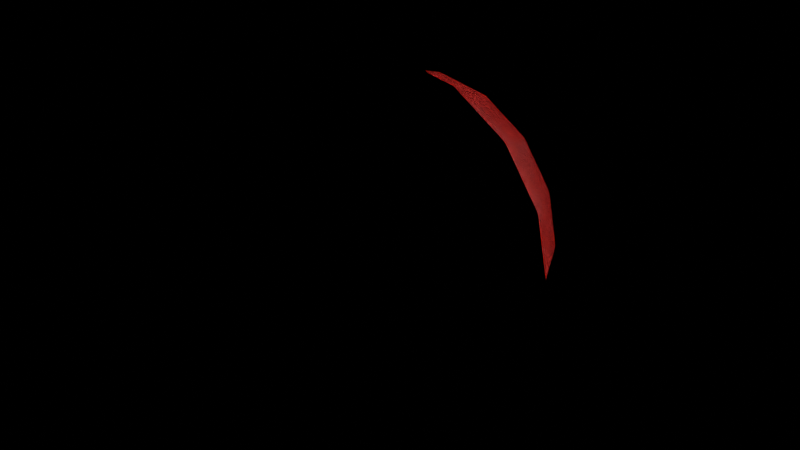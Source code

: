 # Source: SEC_Alarm_Strobe_Light.blend  (saved by Blender 5.2.44; exported with 4.5.12 LTS)
import bpy
from mathutils import Matrix  # noqa: F401  (used for matrix-valued properties, if any)

bpy.ops.wm.read_factory_settings(use_empty=True)
scene = bpy.context.scene
scene.name = 'Scene'

# ---- images (referenced by path relative to the original .blend; pixels are not part of the script)
import os
ASSET_DIR = os.environ.get("B2B_ASSET_DIR", "")  # directory of the original .blend (textures are referenced by path, not embedded)
HERE = os.path.dirname(os.path.abspath(__file__))  # packed textures are extracted next to this script under _unpacked/

def load_image(name, relpath, width, height, colorspace="sRGB"):
    """Load a texture the original file referenced (path relative to the .blend, or extracted next to this script)."""
    p = next((c for c in (os.path.join(HERE, relpath), os.path.join(ASSET_DIR, relpath)) if relpath and os.path.exists(c)), "")
    if p:
        img = bpy.data.images.load(p, check_existing=True)
        img.name = name
    else:  # same state as the original file: an image datablock whose file is absent (Cycles renders it pink)
        img = bpy.data.images.new(name, width, height)
        img.source = "FILE"
        img.filepath = "//" + (relpath or name)
    img.colorspace_settings.name = colorspace
    return img
img_t_security_atlas_png = load_image('T_Security_Atlas.png', '_unpacked/T_Security_Atlas.f68b359e.png', 2048, 2048, 'sRGB')

# ---- materials (node trees are filled in below, after node groups)
mat_m_security_atlas = bpy.data.materials.new('M_Security_Atlas')
mat_m_security_atlas.diffuse_color = (0.85, 0.15, 0.18, 1.0)
mat_m_transparent = bpy.data.materials.new('M_Transparent')
mat_m_transparent.surface_render_method = 'BLENDED'
mat_m_transparent.blend_method = 'BLEND'
mat_m_transparent.diffuse_color = (0.95, 0.25, 0.28, 0.35)
mat_m_emission = bpy.data.materials.new('M_Emission')
mat_m_emission.diffuse_color = (1.0, 1.0, 1.0, 1.0)

# ---- material node trees
mat_m_security_atlas.use_nodes = True; mat_m_security_atlas.node_tree.nodes.clear()
_N = mat_m_security_atlas.node_tree.nodes; _L = mat_m_security_atlas.node_tree.links
n0 = _N.new('ShaderNodeBsdfPrincipled'); n0.name = 'Principled BSDF'; n0.location = (-200, 100)
n0.inputs[2].default_value = 0.35
n0.inputs[10].default_value = 0.005
n1 = _N.new('ShaderNodeOutputMaterial'); n1.name = 'Material Output'; n1.location = (200, 100)
n2 = _N.new('ShaderNodeTexImage'); n2.name = 'Image Texture'; n2.location = (0, 0)
n2.image = img_t_security_atlas_png
_L.new(n0.outputs[0], n1.inputs[0])
_L.new(n2.outputs[0], n0.inputs[0])
n1.is_active_output = True
mat_m_transparent.use_nodes = True; mat_m_transparent.node_tree.nodes.clear()
_N = mat_m_transparent.node_tree.nodes; _L = mat_m_transparent.node_tree.links
n0 = _N.new('ShaderNodeBsdfPrincipled'); n0.name = 'Principled BSDF'; n0.location = (-200, 100)
n0.inputs[2].default_value = 0.08
n0.inputs[3].default_value = 1.52
n0.inputs[4].default_value = 0.35
n0.inputs[10].default_value = 0.005
n1 = _N.new('ShaderNodeOutputMaterial'); n1.name = 'Material Output'; n1.location = (200, 100)
n2 = _N.new('ShaderNodeTexImage'); n2.name = 'Image Texture'; n2.location = (0, 0)
n2.image = img_t_security_atlas_png
_L.new(n0.outputs[0], n1.inputs[0])
_L.new(n2.outputs[0], n0.inputs[0])
n1.is_active_output = True
mat_m_emission.use_nodes = True; mat_m_emission.node_tree.nodes.clear()
_N = mat_m_emission.node_tree.nodes; _L = mat_m_emission.node_tree.links
n0 = _N.new('ShaderNodeBsdfPrincipled'); n0.name = 'Principled BSDF'; n0.location = (-200, 100)
n0.inputs[0].default_value = (1.0, 1.0, 1.0, 1.0)
n0.inputs[10].default_value = 0.005
n0.inputs[27].default_value = (1.0, 0.98, 0.92, 1.0)
n0.inputs[28].default_value = 12.0
n1 = _N.new('ShaderNodeOutputMaterial'); n1.name = 'Material Output'; n1.location = (200, 100)
_L.new(n0.outputs[0], n1.inputs[0])
n1.is_active_output = True

# ---- meshes
me_mount_base = bpy.data.meshes.new('Mount_Base')
me_mount_base.from_pydata([(0.065, 0.0, 0.0), (0.065, 0.006, 0.0), (0.06005, 0.0, 0.02487), (0.06005, 0.006, 0.02487), (0.04596, 0.0, 0.04596), (0.04596, 0.006, 0.04596), (0.02487, 0.0, 0.06005), (0.02487, 0.006, 0.06005), (3.98e-18, 0.0, 0.065), (3.98e-18, 0.006, 0.065), (-0.02487, 0.0, 0.06005), (-0.02487, 0.006, 0.06005), (-0.04596, 0.0, 0.04596), (-0.04596, 0.006, 0.04596), (-0.06005, 0.0, 0.02487), (-0.06005, 0.006, 0.02487), (-0.065, 0.0, 7.96e-18), (-0.065, 0.006, 7.96e-18), (-0.06005, 0.0, -0.02487), (-0.06005, 0.006, -0.02487), (-0.04596, 0.0, -0.04596), (-0.04596, 0.006, -0.04596), (-0.02487, 0.0, -0.06005), (-0.02487, 0.006, -0.06005), (-1.194e-17, 0.0, -0.065), (-1.194e-17, 0.006, -0.065), (0.02487, 0.0, -0.06005), (0.02487, 0.006, -0.06005), (0.04596, 0.0, -0.04596), (0.04596, 0.006, -0.04596), (0.06005, 0.0, -0.02487), (0.06005, 0.006, -0.02487)], [], [(30, 28, 26, 24, 22, 20, 18, 16, 14, 12, 10, 8, 6, 4, 2, 0), (0, 2, 3, 1), (2, 4, 5, 3), (4, 6, 7, 5), (6, 8, 9, 7), (8, 10, 11, 9), (10, 12, 13, 11), (12, 14, 15, 13), (14, 16, 17, 15), (16, 18, 19, 17), (18, 20, 21, 19), (20, 22, 23, 21), (22, 24, 25, 23), (24, 26, 27, 25), (26, 28, 29, 27), (28, 30, 31, 29), (30, 0, 1, 31)])
_k = set([(1, 3), (1, 31), (3, 5), (5, 7), (7, 9), (9, 11), (11, 13), (13, 15), (15, 17), (17, 19), (19, 21), (21, 23), (23, 25), (25, 27), (27, 29), (29, 31)])
me_mount_base.attributes.new('sharp_edge', 'BOOLEAN', 'EDGE').data.foreach_set('value', [ (min(e.vertices), max(e.vertices)) in _k for e in me_mount_base.edges])
_uv = me_mount_base.uv_layers.new(name='Float2')
_uv.uv.foreach_set('vector', [0.9673, 0.39, 0.9408, 0.3385, 0.9012, 0.3041, 0.8545, 0.292, 0.8078, 0.3041, 0.7682, 0.3385, 0.7417, 0.39, 0.7324, 0.4507, 0.7417, 0.5114, 0.7682, 0.5629, 0.8078, 0.5973, 0.8545, 0.6094, 0.9012, 0.5973, 0.9408, 0.5629, 0.9673, 0.5114, 0.9766, 0.4507, 0.1221, 0.1455, 0.1221, 0.1455, 0.1221, 0.1455, 0.1221, 0.1455, 0.1221, 0.1455, 0.1221, 0.1455, 0.1221, 0.1455, 0.1221, 0.1455, 0.1221, 0.1455, 0.1221, 0.1455, 0.1221, 0.1455, 0.1221, 0.1455, 0.1221, 0.1455, 0.1221, 0.1455, 0.1221, 0.1455, 0.1221, 0.1455, 0.1221, 0.1455, 0.1221, 0.1455, 0.1221, 0.1455, 0.1221, 0.1455, 0.1221, 0.1455, 0.1221, 0.1455, 0.1221, 0.1455, 0.1221, 0.1455, 0.1221, 0.1455, 0.1221, 0.1455, 0.1221, 0.1455, 0.1221, 0.1455, 0.1221, 0.1455, 0.1221, 0.1455, 0.1221, 0.1455, 0.1221, 0.1455, 0.1221, 0.1455, 0.1221, 0.1455, 0.1221, 0.1455, 0.1221, 0.1455, 0.1221, 0.1455, 0.1221, 0.1455, 0.1221, 0.1455, 0.1221, 0.1455, 0.1221, 0.1455, 0.1221, 0.1455, 0.1221, 0.1455, 0.1221, 0.1455, 0.1221, 0.1455, 0.1221, 0.1455, 0.1221, 0.1455, 0.1221, 0.1455, 0.1221, 0.1455, 0.1221, 0.1455, 0.1221, 0.1455, 0.1221, 0.1455, 0.1221, 0.1455, 0.1221, 0.1455, 0.1221, 0.1455, 0.1221, 0.1455, 0.1221, 0.1455, 0.1221, 0.1455, 0.1221, 0.1455, 0.1221, 0.1455, 0.1221, 0.1455, 0.1221, 0.1455, 0.1221, 0.1455, 0.1221, 0.1455])
me_mount_base.materials.append(mat_m_security_atlas)
me_mount_base.materials.append(mat_m_transparent)
me_mount_base.materials.append(mat_m_emission)
me_mount_base.update()
me_beacon_housing = bpy.data.meshes.new('Beacon_Housing')
me_beacon_housing.from_pydata([(0.062, 0.006, 0.0), (0.052, 0.026, 0.0), (0.048, 0.03, 0.0), (0.05728, 0.006, 0.02373), (0.04804, 0.026, 0.0199), (0.04435, 0.03, 0.01837), (0.04384, 0.006, 0.04384), (0.03677, 0.026, 0.03677), (0.03394, 0.03, 0.03394), (0.02373, 0.006, 0.05728), (0.0199, 0.026, 0.04804), (0.01837, 0.03, 0.04435), (3.796e-18, 0.006, 0.062), (3.184e-18, 0.026, 0.052), (2.939e-18, 0.03, 0.048), (-0.02373, 0.006, 0.05728), (-0.0199, 0.026, 0.04804), (-0.01837, 0.03, 0.04435), (-0.04384, 0.006, 0.04384), (-0.03677, 0.026, 0.03677), (-0.03394, 0.03, 0.03394), (-0.05728, 0.006, 0.02373), (-0.04804, 0.026, 0.0199), (-0.04435, 0.03, 0.01837), (-0.062, 0.006, 7.593e-18), (-0.052, 0.026, 6.368e-18), (-0.048, 0.03, 5.878e-18), (-0.05728, 0.006, -0.02373), (-0.04804, 0.026, -0.0199), (-0.04435, 0.03, -0.01837), (-0.04384, 0.006, -0.04384), (-0.03677, 0.026, -0.03677), (-0.03394, 0.03, -0.03394), (-0.02373, 0.006, -0.05728), (-0.0199, 0.026, -0.04804), (-0.01837, 0.03, -0.04435), (-1.139e-17, 0.006, -0.062), (-9.552e-18, 0.026, -0.052), (-8.817e-18, 0.03, -0.048), (0.02373, 0.006, -0.05728), (0.0199, 0.026, -0.04804), (0.01837, 0.03, -0.04435), (0.04384, 0.006, -0.04384), (0.03677, 0.026, -0.03677), (0.03394, 0.03, -0.03394), (0.05728, 0.006, -0.02373), (0.04804, 0.026, -0.0199), (0.04435, 0.03, -0.01837)], [], [(0, 3, 4, 1), (1, 4, 5, 2), (3, 6, 7, 4), (4, 7, 8, 5), (6, 9, 10, 7), (7, 10, 11, 8), (9, 12, 13, 10), (10, 13, 14, 11), (12, 15, 16, 13), (13, 16, 17, 14), (15, 18, 19, 16), (16, 19, 20, 17), (18, 21, 22, 19), (19, 22, 23, 20), (21, 24, 25, 22), (22, 25, 26, 23), (24, 27, 28, 25), (25, 28, 29, 26), (27, 30, 31, 28), (28, 31, 32, 29), (30, 33, 34, 31), (31, 34, 35, 32), (33, 36, 37, 34), (34, 37, 38, 35), (36, 39, 40, 37), (37, 40, 41, 38), (39, 42, 43, 40), (40, 43, 44, 41), (42, 45, 46, 43), (43, 46, 47, 44), (45, 0, 1, 46), (46, 1, 2, 47)])
me_beacon_housing.polygons.foreach_set('use_smooth', [True] * 32)
_k = set([(0, 3), (0, 45), (2, 5), (2, 47), (3, 6), (5, 8), (6, 9), (8, 11), (9, 12), (11, 14), (12, 15), (14, 17), (15, 18), (17, 20), (18, 21), (20, 23), (21, 24), (23, 26), (24, 27), (26, 29), (27, 30), (29, 32), (30, 33), (32, 35), (33, 36), (35, 38), (36, 39), (38, 41), (39, 42), (41, 44), (42, 45), (44, 47)])
me_beacon_housing.attributes.new('sharp_edge', 'BOOLEAN', 'EDGE').data.foreach_set('value', [ (min(e.vertices), max(e.vertices)) in _k for e in me_beacon_housing.edges])
_uv = me_beacon_housing.uv_layers.new(name='Float2')
_uv.uv.foreach_set('vector', [0.708, 0.9756, 0.6653, 0.9756, 0.6653, 0.6826, 0.708, 0.6826, 0.1221, 0.1455, 0.1221, 0.1455, 0.1221, 0.1455, 0.1221, 0.1455, 0.6653, 0.9756, 0.6226, 0.9756, 0.6226, 0.6826, 0.6653, 0.6826, 0.1221, 0.1455, 0.1221, 0.1455, 0.1221, 0.1455, 0.1221, 0.1455, 0.6226, 0.9756, 0.5798, 0.9756, 0.5798, 0.6826, 0.6226, 0.6826, 0.1221, 0.1455, 0.1221, 0.1455, 0.1221, 0.1455, 0.1221, 0.1455, 0.5798, 0.9756, 0.5371, 0.9756, 0.5371, 0.6826, 0.5798, 0.6826, 0.1221, 0.1455, 0.1221, 0.1455, 0.1221, 0.1455, 0.1221, 0.1455, 0.5371, 0.9756, 0.4944, 0.9756, 0.4944, 0.6826, 0.5371, 0.6826, 0.1221, 0.1455, 0.1221, 0.1455, 0.1221, 0.1455, 0.1221, 0.1455, 0.4944, 0.9756, 0.4517, 0.9756, 0.4517, 0.6826, 0.4944, 0.6826, 0.1221, 0.1455, 0.1221, 0.1455, 0.1221, 0.1455, 0.1221, 0.1455, 0.4517, 0.9756, 0.4089, 0.9756, 0.4089, 0.6826, 0.4517, 0.6826, 0.1221, 0.1455, 0.1221, 0.1455, 0.1221, 0.1455, 0.1221, 0.1455, 0.4089, 0.9756, 0.3662, 0.9756, 0.3662, 0.6826, 0.4089, 0.6826, 0.1221, 0.1455, 0.1221, 0.1455, 0.1221, 0.1455, 0.1221, 0.1455, 0.3662, 0.9756, 0.3235, 0.9756, 0.3235, 0.6826, 0.3662, 0.6826, 0.1221, 0.1455, 0.1221, 0.1455, 0.1221, 0.1455, 0.1221, 0.1455, 0.3235, 0.9756, 0.2808, 0.9756, 0.2808, 0.6826, 0.3235, 0.6826, 0.1221, 0.1455, 0.1221, 0.1455, 0.1221, 0.1455, 0.1221, 0.1455, 0.2808, 0.9756, 0.238, 0.9756, 0.238, 0.6826, 0.2808, 0.6826, 0.1221, 0.1455, 0.1221, 0.1455, 0.1221, 0.1455, 0.1221, 0.1455, 0.238, 0.9756, 0.1953, 0.9756, 0.1953, 0.6826, 0.238, 0.6826, 0.1221, 0.1455, 0.1221, 0.1455, 0.1221, 0.1455, 0.1221, 0.1455, 0.1953, 0.9756, 0.1526, 0.9756, 0.1526, 0.6826, 0.1953, 0.6826, 0.1221, 0.1455, 0.1221, 0.1455, 0.1221, 0.1455, 0.1221, 0.1455, 0.1526, 0.9756, 0.1099, 0.9756, 0.1099, 0.6826, 0.1526, 0.6826, 0.1221, 0.1455, 0.1221, 0.1455, 0.1221, 0.1455, 0.1221, 0.1455, 0.1099, 0.9756, 0.06714, 0.9756, 0.06714, 0.6826, 0.1099, 0.6826, 0.1221, 0.1455, 0.1221, 0.1455, 0.1221, 0.1455, 0.1221, 0.1455, 0.06714, 0.9756, 0.02441, 0.9756, 0.02441, 0.6826, 0.06714, 0.6826, 0.1221, 0.1455, 0.1221, 0.1455, 0.1221, 0.1455, 0.1221, 0.1455])
me_beacon_housing.materials.append(mat_m_security_atlas)
me_beacon_housing.materials.append(mat_m_transparent)
me_beacon_housing.materials.append(mat_m_emission)
me_beacon_housing.update()
me_reflector = bpy.data.meshes.new('Reflector')
me_reflector.from_pydata([(0.047, 0.028, 0.0), (0.012, 0.016, 0.0), (0.04342, 0.028, 0.01799), (0.01109, 0.016, 0.004592), (0.03323, 0.028, 0.03323), (0.008485, 0.016, 0.008485), (0.01799, 0.028, 0.04342), (0.004592, 0.016, 0.01109), (2.878e-18, 0.028, 0.047), (7.348e-19, 0.016, 0.012), (-0.01799, 0.028, 0.04342), (-0.004592, 0.016, 0.01109), (-0.03323, 0.028, 0.03323), (-0.008485, 0.016, 0.008485), (-0.04342, 0.028, 0.01799), (-0.01109, 0.016, 0.004592), (-0.047, 0.028, 5.756e-18), (-0.012, 0.016, 1.47e-18), (-0.04342, 0.028, -0.01799), (-0.01109, 0.016, -0.004592), (-0.03323, 0.028, -0.03323), (-0.008485, 0.016, -0.008485), (-0.01799, 0.028, -0.04342), (-0.004592, 0.016, -0.01109), (-8.634e-18, 0.028, -0.047), (-2.204e-18, 0.016, -0.012), (0.01799, 0.028, -0.04342), (0.004592, 0.016, -0.01109), (0.03323, 0.028, -0.03323), (0.008485, 0.016, -0.008485), (0.04342, 0.028, -0.01799), (0.01109, 0.016, -0.004592), (0.0, 0.016, 0.0)], [], [(0, 2, 3, 1), (2, 4, 5, 3), (4, 6, 7, 5), (6, 8, 9, 7), (8, 10, 11, 9), (10, 12, 13, 11), (12, 14, 15, 13), (14, 16, 17, 15), (16, 18, 19, 17), (18, 20, 21, 19), (20, 22, 23, 21), (22, 24, 25, 23), (24, 26, 27, 25), (26, 28, 29, 27), (28, 30, 31, 29), (30, 0, 1, 31), (1, 3, 32), (3, 5, 32), (5, 7, 32), (7, 9, 32), (9, 11, 32), (11, 13, 32), (13, 15, 32), (15, 17, 32), (17, 19, 32), (19, 21, 32), (21, 23, 32), (23, 25, 32), (25, 27, 32), (27, 29, 32), (29, 31, 32), (31, 1, 32)])
me_reflector.polygons.foreach_set('use_smooth', [True] * 32)
_k = set([(0, 2), (0, 30), (2, 4), (4, 6), (6, 8), (8, 10), (10, 12), (12, 14), (14, 16), (16, 18), (18, 20), (20, 22), (22, 24), (24, 26), (26, 28), (28, 30)])
me_reflector.attributes.new('sharp_edge', 'BOOLEAN', 'EDGE').data.foreach_set('value', [ (min(e.vertices), max(e.vertices)) in _k for e in me_reflector.edges])
_uv = me_reflector.uv_layers.new(name='Float2')
_uv.uv.foreach_set('vector', [0.957, 0.8047, 0.9492, 0.8439, 0.8787, 0.8147, 0.8807, 0.8047, 0.9492, 0.8439, 0.927, 0.8772, 0.873, 0.8232, 0.8787, 0.8147, 0.927, 0.8772, 0.8937, 0.8994, 0.8645, 0.8289, 0.873, 0.8232, 0.8937, 0.8994, 0.8545, 0.9072, 0.8545, 0.8309, 0.8645, 0.8289, 0.8545, 0.9072, 0.8153, 0.8994, 0.8445, 0.8289, 0.8545, 0.8309, 0.8153, 0.8994, 0.782, 0.8772, 0.836, 0.8232, 0.8445, 0.8289, 0.782, 0.8772, 0.7598, 0.8439, 0.8303, 0.8147, 0.836, 0.8232, 0.7598, 0.8439, 0.752, 0.8047, 0.8283, 0.8047, 0.8303, 0.8147, 0.752, 0.8047, 0.7598, 0.7654, 0.8303, 0.7947, 0.8283, 0.8047, 0.7598, 0.7654, 0.782, 0.7322, 0.836, 0.7862, 0.8303, 0.7947, 0.782, 0.7322, 0.8153, 0.71, 0.8445, 0.7805, 0.836, 0.7862, 0.8153, 0.71, 0.8545, 0.7021, 0.8545, 0.7785, 0.8445, 0.7805, 0.8545, 0.7021, 0.8937, 0.71, 0.8645, 0.7805, 0.8545, 0.7785, 0.8937, 0.71, 0.927, 0.7322, 0.873, 0.7862, 0.8645, 0.7805, 0.927, 0.7322, 0.9492, 0.7654, 0.8787, 0.7947, 0.873, 0.7862, 0.9492, 0.7654, 0.957, 0.8047, 0.8807, 0.8047, 0.8787, 0.7947, 0.8807, 0.8047, 0.8787, 0.8147, 0.8545, 0.8047, 0.8787, 0.8147, 0.873, 0.8232, 0.8545, 0.8047, 0.873, 0.8232, 0.8645, 0.8289, 0.8545, 0.8047, 0.8645, 0.8289, 0.8545, 0.8309, 0.8545, 0.8047, 0.8545, 0.8309, 0.8445, 0.8289, 0.8545, 0.8047, 0.8445, 0.8289, 0.836, 0.8232, 0.8545, 0.8047, 0.836, 0.8232, 0.8303, 0.8147, 0.8545, 0.8047, 0.8303, 0.8147, 0.8283, 0.8047, 0.8545, 0.8047, 0.8283, 0.8047, 0.8303, 0.7947, 0.8545, 0.8047, 0.8303, 0.7947, 0.836, 0.7862, 0.8545, 0.8047, 0.836, 0.7862, 0.8445, 0.7805, 0.8545, 0.8047, 0.8445, 0.7805, 0.8545, 0.7785, 0.8545, 0.8047, 0.8545, 0.7785, 0.8645, 0.7805, 0.8545, 0.8047, 0.8645, 0.7805, 0.873, 0.7862, 0.8545, 0.8047, 0.873, 0.7862, 0.8787, 0.7947, 0.8545, 0.8047, 0.8787, 0.7947, 0.8807, 0.8047, 0.8545, 0.8047])
me_reflector.materials.append(mat_m_security_atlas)
me_reflector.materials.append(mat_m_transparent)
me_reflector.materials.append(mat_m_emission)
me_reflector.update()
me_led_core = bpy.data.meshes.new('LED_Core')
me_led_core.from_pydata([(0.008, 0.018, 0.0), (0.008, 0.044, 0.0), (0.005657, 0.018, 0.005657), (0.005657, 0.044, 0.005657), (4.899e-19, 0.018, 0.008), (4.899e-19, 0.044, 0.008), (-0.005657, 0.018, 0.005657), (-0.005657, 0.044, 0.005657), (-0.008, 0.018, 9.797e-19), (-0.008, 0.044, 9.797e-19), (-0.005657, 0.018, -0.005657), (-0.005657, 0.044, -0.005657), (-1.47e-18, 0.018, -0.008), (-1.47e-18, 0.044, -0.008), (0.005657, 0.018, -0.005657), (0.005657, 0.044, -0.005657)], [], [(0, 2, 3, 1), (2, 4, 5, 3), (4, 6, 7, 5), (6, 8, 9, 7), (8, 10, 11, 9), (10, 12, 13, 11), (12, 14, 15, 13), (14, 0, 1, 15), (1, 3, 5, 7, 9, 11, 13, 15)])
me_led_core.polygons.foreach_set('material_index', [2, 2, 2, 2, 2, 2, 2, 2, 2])
_k = set([(0, 2), (0, 14), (2, 4), (4, 6), (6, 8), (8, 10), (10, 12), (12, 14)])
me_led_core.attributes.new('sharp_edge', 'BOOLEAN', 'EDGE').data.foreach_set('value', [ (min(e.vertices), max(e.vertices)) in _k for e in me_led_core.edges])
_uv = me_led_core.uv_layers.new(name='Float2')
_uv.uv.foreach_set('vector', [0.6104, 0.1455, 0.6104, 0.1455, 0.6104, 0.1455, 0.6104, 0.1455, 0.6104, 0.1455, 0.6104, 0.1455, 0.6104, 0.1455, 0.6104, 0.1455, 0.6104, 0.1455, 0.6104, 0.1455, 0.6104, 0.1455, 0.6104, 0.1455, 0.6104, 0.1455, 0.6104, 0.1455, 0.6104, 0.1455, 0.6104, 0.1455, 0.6104, 0.1455, 0.6104, 0.1455, 0.6104, 0.1455, 0.6104, 0.1455, 0.6104, 0.1455, 0.6104, 0.1455, 0.6104, 0.1455, 0.6104, 0.1455, 0.6104, 0.1455, 0.6104, 0.1455, 0.6104, 0.1455, 0.6104, 0.1455, 0.6104, 0.1455, 0.6104, 0.1455, 0.6104, 0.1455, 0.6104, 0.1455, 0.6104, 0.1455, 0.6104, 0.1455, 0.6104, 0.1455, 0.6104, 0.1455, 0.6104, 0.1455, 0.6104, 0.1455, 0.6104, 0.1455, 0.6104, 0.1455])
me_led_core.materials.append(mat_m_security_atlas)
me_led_core.materials.append(mat_m_transparent)
me_led_core.materials.append(mat_m_emission)
me_led_core.update()
me_lens_cover = bpy.data.meshes.new('Lens_Cover')
me_lens_cover.from_pydata([(0.049, 0.026, 0.0), (0.042, 0.046, 0.0), (0.022, 0.054, 0.0), (0.04527, 0.026, 0.01875), (0.0388, 0.046, 0.01607), (0.02033, 0.054, 0.008419), (0.03465, 0.026, 0.03465), (0.0297, 0.046, 0.0297), (0.01556, 0.054, 0.01556), (0.01875, 0.026, 0.04527), (0.01607, 0.046, 0.0388), (0.008419, 0.054, 0.02033), (3e-18, 0.026, 0.049), (2.572e-18, 0.046, 0.042), (1.347e-18, 0.054, 0.022), (-0.01875, 0.026, 0.04527), (-0.01607, 0.046, 0.0388), (-0.008419, 0.054, 0.02033), (-0.03465, 0.026, 0.03465), (-0.0297, 0.046, 0.0297), (-0.01556, 0.054, 0.01556), (-0.04527, 0.026, 0.01875), (-0.0388, 0.046, 0.01607), (-0.02033, 0.054, 0.008419), (-0.049, 0.026, 6.001e-18), (-0.042, 0.046, 5.144e-18), (-0.022, 0.054, 2.694e-18), (-0.04527, 0.026, -0.01875), (-0.0388, 0.046, -0.01607), (-0.02033, 0.054, -0.008419), (-0.03465, 0.026, -0.03465), (-0.0297, 0.046, -0.0297), (-0.01556, 0.054, -0.01556), (-0.01875, 0.026, -0.04527), (-0.01607, 0.046, -0.0388), (-0.008419, 0.054, -0.02033), (-9.001e-18, 0.026, -0.049), (-7.715e-18, 0.046, -0.042), (-4.041e-18, 0.054, -0.022), (0.01875, 0.026, -0.04527), (0.01607, 0.046, -0.0388), (0.008419, 0.054, -0.02033), (0.03465, 0.026, -0.03465), (0.0297, 0.046, -0.0297), (0.01556, 0.054, -0.01556), (0.04527, 0.026, -0.01875), (0.0388, 0.046, -0.01607), (0.02033, 0.054, -0.008419), (0.0, 0.056, 0.0)], [], [(0, 3, 4, 1), (1, 4, 5, 2), (2, 5, 48), (3, 6, 7, 4), (4, 7, 8, 5), (5, 8, 48), (6, 9, 10, 7), (7, 10, 11, 8), (8, 11, 48), (9, 12, 13, 10), (10, 13, 14, 11), (11, 14, 48), (12, 15, 16, 13), (13, 16, 17, 14), (14, 17, 48), (15, 18, 19, 16), (16, 19, 20, 17), (17, 20, 48), (18, 21, 22, 19), (19, 22, 23, 20), (20, 23, 48), (21, 24, 25, 22), (22, 25, 26, 23), (23, 26, 48), (24, 27, 28, 25), (25, 28, 29, 26), (26, 29, 48), (27, 30, 31, 28), (28, 31, 32, 29), (29, 32, 48), (30, 33, 34, 31), (31, 34, 35, 32), (32, 35, 48), (33, 36, 37, 34), (34, 37, 38, 35), (35, 38, 48), (36, 39, 40, 37), (37, 40, 41, 38), (38, 41, 48), (39, 42, 43, 40), (40, 43, 44, 41), (41, 44, 48), (42, 45, 46, 43), (43, 46, 47, 44), (44, 47, 48), (45, 0, 1, 46), (46, 1, 2, 47), (47, 2, 48)])
me_lens_cover.polygons.foreach_set('use_smooth', [True] * 48)
me_lens_cover.polygons.foreach_set('material_index', [1, 1, 1, 1, 1, 1, 1, 1, 1, 1, 1, 1, 1, 1, 1, 1, 1, 1, 1, 1, 1, 1, 1, 1, 1, 1, 1, 1, 1, 1, 1, 1, 1, 1, 1, 1, 1, 1, 1, 1, 1, 1, 1, 1, 1, 1, 1, 1])
_k = set([(0, 3), (0, 45), (3, 6), (6, 9), (9, 12), (12, 15), (15, 18), (18, 21), (21, 24), (24, 27), (27, 30), (30, 33), (33, 36), (36, 39), (39, 42), (42, 45)])
me_lens_cover.attributes.new('sharp_edge', 'BOOLEAN', 'EDGE').data.foreach_set('value', [ (min(e.vertices), max(e.vertices)) in _k for e in me_lens_cover.edges])
_uv = me_lens_cover.uv_layers.new(name='Float2')
_uv.uv.foreach_set('vector', [0.708, 0.292, 0.458, 0.292, 0.02441, 0.6484, 0.2387, 0.6484, 0.708, 0.292, 0.6072, 0.6484, 0.02441, 0.4787, 0.07723, 0.292, 0.708, 0.292, 0.656, 0.6484, 0.02441, 0.292, 0.708, 0.292, 0.2417, 0.292, 0.02441, 0.6484, 0.4241, 0.6484, 0.708, 0.4202, 0.4403, 0.6484, 0.02441, 0.4115, 0.1647, 0.292, 0.708, 0.4849, 0.5476, 0.6484, 0.02441, 0.292, 0.708, 0.292, 0.123, 0.292, 0.02441, 0.6484, 0.5259, 0.6484, 0.02441, 0.5088, 0.02441, 0.6484, 0.708, 0.3651, 0.708, 0.292, 0.02441, 0.5648, 0.02441, 0.6484, 0.708, 0.292, 0.708, 0.292, 0.02441, 0.292, 0.02441, 0.6484, 0.6104, 0.6484, 0.02441, 0.5959, 0.02441, 0.6484, 0.708, 0.3195, 0.708, 0.292, 0.02441, 0.6213, 0.02441, 0.6484, 0.708, 0.292, 0.708, 0.292, 0.02441, 0.292, 0.1221, 0.6484, 0.708, 0.6484, 0.02441, 0.6484, 0.02441, 0.5959, 0.708, 0.292, 0.708, 0.3195, 0.02441, 0.6484, 0.02441, 0.6213, 0.708, 0.292, 0.6094, 0.292, 0.02441, 0.292, 0.2066, 0.6484, 0.708, 0.6484, 0.02441, 0.6484, 0.02441, 0.5088, 0.708, 0.292, 0.708, 0.3651, 0.02441, 0.6484, 0.02441, 0.5648, 0.708, 0.292, 0.4907, 0.292, 0.02441, 0.292, 0.3083, 0.6484, 0.708, 0.6484, 0.2921, 0.6484, 0.02441, 0.4202, 0.5678, 0.292, 0.708, 0.4115, 0.1848, 0.6484, 0.02441, 0.4849, 0.708, 0.292, 0.2745, 0.292, 0.02441, 0.292, 0.4937, 0.6484, 0.708, 0.6484, 0.1252, 0.6484, 0.02441, 0.292, 0.6552, 0.292, 0.708, 0.4787, 0.07645, 0.6484, 0.02441, 0.292, 0.708, 0.292, 0.02441, 0.292, 0.2745, 0.292, 0.708, 0.6484, 0.4937, 0.6484, 0.02441, 0.6484, 0.1252, 0.292, 0.708, 0.4617, 0.6552, 0.6484, 0.02441, 0.6484, 0.07645, 0.292, 0.708, 0.6484, 0.02441, 0.292, 0.4907, 0.292, 0.708, 0.6484, 0.3083, 0.6484, 0.02441, 0.5202, 0.2921, 0.292, 0.708, 0.5289, 0.5678, 0.6484, 0.02441, 0.4555, 0.1848, 0.292, 0.708, 0.6484, 0.02441, 0.292, 0.6094, 0.292, 0.708, 0.6484, 0.2066, 0.6484, 0.02441, 0.4316, 0.02441, 0.292, 0.708, 0.5753, 0.708, 0.6484, 0.02441, 0.3756, 0.02441, 0.292, 0.708, 0.6484, 0.02441, 0.292, 0.708, 0.292, 0.708, 0.6484, 0.1221, 0.6484, 0.02441, 0.3446, 0.02441, 0.292, 0.708, 0.6209, 0.708, 0.6484, 0.02441, 0.3191, 0.02441, 0.292, 0.708, 0.6484, 0.02441, 0.292, 0.708, 0.292, 0.6104, 0.6484, 0.02441, 0.6484, 0.02441, 0.292, 0.02441, 0.3446, 0.708, 0.6484, 0.708, 0.6209, 0.02441, 0.292, 0.02441, 0.3191, 0.708, 0.6484, 0.123, 0.292, 0.708, 0.292, 0.5259, 0.6484, 0.02441, 0.6484, 0.02441, 0.292, 0.02441, 0.4316, 0.708, 0.6484, 0.708, 0.5753, 0.02441, 0.292, 0.02441, 0.3756, 0.708, 0.6484, 0.2417, 0.292, 0.708, 0.292, 0.4241, 0.6484, 0.02441, 0.6484, 0.4403, 0.292, 0.708, 0.5202, 0.1647, 0.6484, 0.02441, 0.5289, 0.5476, 0.292, 0.708, 0.4555, 0.02441, 0.6484, 0.458, 0.292, 0.708, 0.292, 0.2387, 0.6484, 0.02441, 0.6484, 0.6072, 0.292, 0.708, 0.6484, 0.07723, 0.6484, 0.02441, 0.4617, 0.656, 0.292, 0.708, 0.6484, 0.02441, 0.6484])
me_lens_cover.materials.append(mat_m_security_atlas)
me_lens_cover.materials.append(mat_m_transparent)
me_lens_cover.materials.append(mat_m_emission)
me_lens_cover.update()

# ---- objects
ob_sec_alarm_strobe_light = bpy.data.objects.new('SEC_Alarm_Strobe_Light', None)
ob_mount_base = bpy.data.objects.new('Mount_Base', me_mount_base)
ob_beacon_housing = bpy.data.objects.new('Beacon_Housing', me_beacon_housing)
ob_reflector = bpy.data.objects.new('Reflector', me_reflector)
ob_led_core = bpy.data.objects.new('LED_Core', me_led_core)
ob_lens_cover = bpy.data.objects.new('Lens_Cover', me_lens_cover)

# ---- transforms, parenting, visibility, modifiers, constraints
ob_sec_alarm_strobe_light.location = (0.0, 0.0, 0.0)
ob_sec_alarm_strobe_light.empty_display_size = 0.12
ob_mount_base.parent = ob_sec_alarm_strobe_light
ob_mount_base.location = (0.0, 0.0, 0.0)
ob_beacon_housing.parent = ob_mount_base
ob_beacon_housing.location = (0.0, 0.0, 0.0)
ob_reflector.parent = ob_beacon_housing
ob_reflector.location = (0.0, 0.0, 0.0)
ob_led_core.parent = ob_beacon_housing
ob_led_core.location = (0.0, 0.0, 0.0)
ob_lens_cover.parent = ob_beacon_housing
ob_lens_cover.location = (0.0, 0.0, 0.0)

# ---- collection membership
scene.collection.objects.link(ob_sec_alarm_strobe_light)
scene.collection.objects.link(ob_mount_base)
scene.collection.objects.link(ob_beacon_housing)
scene.collection.objects.link(ob_reflector)
scene.collection.objects.link(ob_led_core)
scene.collection.objects.link(ob_lens_cover)

# ---- scene / render settings (as saved in the file)
scene.frame_start = 1; scene.frame_end = 250; scene.frame_set(1)
scene.render.engine = 'BLENDER_EEVEE_NEXT'
scene.render.bake_bias = 0.0
scene.render.bake_samples = 0
scene.render.compositor_device = 'GPU'
scene.eevee.use_volume_custom_range = False
scene.eevee.fast_gi_thickness_near = 0.1
scene.eevee.fast_gi_thickness_far = 0.0
scene.eevee.ray_tracing_options.screen_trace_thickness = 0.1
bpy.context.view_layer.update()

# ---- added for rendering (the .blend has no active camera): camera
cam_auto = bpy.data.cameras.new('AutoCamera')
cam_auto.lens = 50.0
cam_auto.sensor_width = 36.0
cam_auto.clip_end = 1000.0
ob_auto_camera = bpy.data.objects.new('AutoCamera', cam_auto)
scene.collection.objects.link(ob_auto_camera)
ob_auto_camera.location = (0.185045, -0.194054, 0.148036)
ob_auto_camera.rotation_euler = (1.09748, -7.21219e-08, 0.694738)
scene.camera = ob_auto_camera
bpy.context.view_layer.update()
